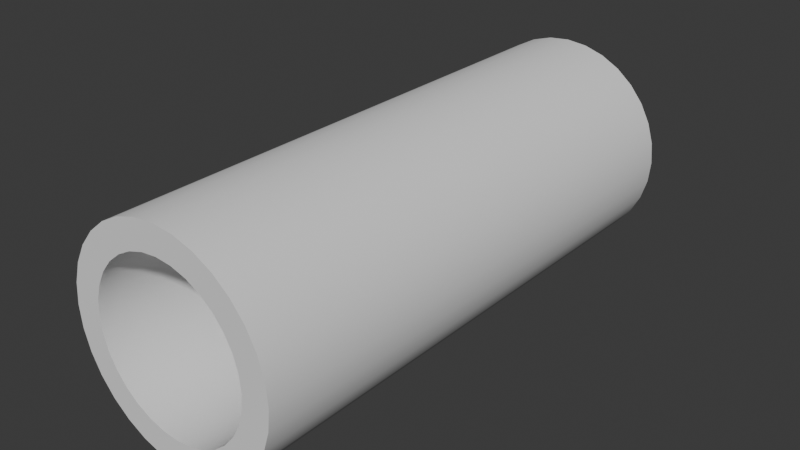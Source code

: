 # Source: RoundTube.blend  (saved by Blender 4.5.90; exported with 4.5.12 LTS)
import bpy
from mathutils import Matrix  # noqa: F401  (used for matrix-valued properties, if any)

bpy.ops.wm.read_factory_settings(use_empty=True)
scene = bpy.context.scene
scene.name = 'Scene'

# ---- collections
col_collection = bpy.data.collections.new('Collection'); scene.collection.children.link(col_collection)

# ---- node groups
ng_smooth_by_angle = bpy.data.node_groups.new('Smooth by Angle', 'GeometryNodeTree')
_s = ng_smooth_by_angle.interface.new_socket(name='Mesh', in_out='OUTPUT', socket_type='NodeSocketGeometry')
_s = ng_smooth_by_angle.interface.new_socket(name='Mesh', in_out='INPUT', socket_type='NodeSocketGeometry')
_s = ng_smooth_by_angle.interface.new_socket(name='Angle', in_out='INPUT', socket_type='NodeSocketFloat')
_s.subtype = 'ANGLE'
_s.default_value = 0.5236
_s.min_value = 0.0
_s.max_value = 3.142
_s.description = 'Maximum face angle for smooth edges'
_s = ng_smooth_by_angle.interface.new_socket(name='Ignore Sharpness', in_out='INPUT', socket_type='NodeSocketBool')
_s.force_non_field = True
ng_smooth_by_angle.description = 'Set the sharpness of mesh edges based on the angle between the neighboring faces'
ng_smooth_by_angle.is_modifier = True
_N = ng_smooth_by_angle.nodes; _L = ng_smooth_by_angle.links
n0 = _N.new('GeometryNodeSetShadeSmooth'); n0.name = 'Set Shade Smooth'; n0.location = (120, -80)
n0.domain = 'EDGE'
n1 = _N.new('GeometryNodeSetShadeSmooth'); n1.name = 'Set Shade Smooth.001'; n1.location = (300, -80)
n2 = _N.new('NodeGroupOutput'); n2.name = 'Group Output'; n2.location = (480, -80)
n3 = _N.new('GeometryNodeInputMeshEdgeAngle'); n3.name = 'Edge Angle'; n3.location = (-440, -240)
n4 = _N.new('NodeGroupInput'); n4.name = 'Group Input'; n4.location = (-80, -80)
n5 = _N.new('GeometryNodeInputEdgeSmooth'); n5.name = 'Is Edge Smooth'; n5.location = (-260, -120)
n6 = _N.new('GeometryNodeInputShadeSmooth'); n6.name = 'Is Shade Smooth'; n6.location = (-440, -397)
n7 = _N.new('FunctionNodeCompare'); n7.name = 'Compare'; n7.location = (-260, -260)
n7.operation = 'LESS_EQUAL'
n7.inputs[6].default_value = (0.0, 0.0, 0.0, 0.0)
n7.inputs[7].default_value = (0.0, 0.0, 0.0, 0.0)
n8 = _N.new('FunctionNodeBooleanMath'); n8.name = 'Boolean Math.001'; n8.location = (-80, -260)
n9 = _N.new('NodeGroupInput'); n9.name = 'Group Input.001'; n9.location = (-440, -329)
n10 = _N.new('NodeGroupInput'); n10.name = 'Group Input.002'; n10.location = (-259, -189)
n11 = _N.new('FunctionNodeBooleanMath'); n11.name = 'Boolean Math'; n11.location = (-80, -149)
n11.operation = 'OR'
n12 = _N.new('FunctionNodeBooleanMath'); n12.name = 'Boolean Math.002'; n12.location = (-260, -380)
n12.operation = 'OR'
n13 = _N.new('NodeGroupInput'); n13.name = 'Group Input.003'; n13.location = (-440, -460)
_L.new(n3.outputs[0], n7.inputs[0])
_L.new(n1.outputs[0], n2.inputs[0])
_L.new(n9.outputs[1], n7.inputs[1])
_L.new(n7.outputs[0], n8.inputs[0])
_L.new(n4.outputs[0], n0.inputs[0])
_L.new(n0.outputs[0], n1.inputs[0])
_L.new(n8.outputs[0], n0.inputs[2])
_L.new(n10.outputs[2], n11.inputs[1])
_L.new(n5.outputs[0], n11.inputs[0])
_L.new(n11.outputs[0], n0.inputs[1])
_L.new(n13.outputs[2], n12.inputs[1])
_L.new(n6.outputs[0], n12.inputs[0])
_L.new(n12.outputs[0], n8.inputs[1])
n2.is_active_output = True

# ---- world
world_world = bpy.data.worlds.new('World'); scene.world = world_world
world_world.use_nodes = True; world_world.node_tree.nodes.clear()
_N = world_world.node_tree.nodes; _L = world_world.node_tree.links
n0 = _N.new('ShaderNodeOutputWorld'); n0.name = 'World Output'; n0.location = (200, 100)
n1 = _N.new('ShaderNodeBackground'); n1.name = 'Background'; n1.location = (-200, 100)
n1.inputs[0].default_value = (0.05088, 0.05088, 0.05088, 1.0)
_L.new(n1.outputs[0], n0.inputs[0])
n0.is_active_output = True
world_world.color = (0.05088, 0.05088, 0.05088)
world_world.sun_shadow_jitter_overblur = 0.0

# ---- meshes
me_cylinder_001 = bpy.data.meshes.new('Cylinder.001')
me_cylinder_001.from_pydata([(0.0, 0.7488, -1.0), (0.0, 0.7488, 1.0), (0.1461, 0.7344, -1.0), (0.1461, 0.7344, 1.0), (0.2865, 0.6918, -1.0), (0.2865, 0.6918, 1.0), (0.416, 0.6226, -1.0), (0.416, 0.6226, 1.0), (0.5295, 0.5295, -1.0), (0.5295, 0.5295, 1.0), (0.6226, 0.416, -1.0), (0.6226, 0.416, 1.0), (0.6918, 0.2865, -1.0), (0.6918, 0.2865, 1.0), (0.7344, 0.1461, -1.0), (0.7344, 0.1461, 1.0), (0.7488, 0.0, -1.0), (0.7488, 0.0, 1.0), (0.7344, -0.1461, -1.0), (0.7344, -0.1461, 1.0), (0.6918, -0.2865, -1.0), (0.6918, -0.2865, 1.0), (0.6226, -0.416, -1.0), (0.6226, -0.416, 1.0), (0.5295, -0.5295, -1.0), (0.5295, -0.5295, 1.0), (0.416, -0.6226, -1.0), (0.416, -0.6226, 1.0), (0.2865, -0.6918, -1.0), (0.2865, -0.6918, 1.0), (0.1461, -0.7344, -1.0), (0.1461, -0.7344, 1.0), (0.0, -0.7488, -1.0), (0.0, -0.7488, 1.0), (-0.1461, -0.7344, -1.0), (-0.1461, -0.7344, 1.0), (-0.2865, -0.6918, -1.0), (-0.2865, -0.6918, 1.0), (-0.416, -0.6226, -1.0), (-0.416, -0.6226, 1.0), (-0.5295, -0.5295, -1.0), (-0.5295, -0.5295, 1.0), (-0.6226, -0.416, -1.0), (-0.6226, -0.416, 1.0), (-0.6918, -0.2865, -1.0), (-0.6918, -0.2865, 1.0), (-0.7344, -0.1461, -1.0), (-0.7344, -0.1461, 1.0), (-0.7488, 0.0, -1.0), (-0.7488, 0.0, 1.0), (-0.7344, 0.1461, -1.0), (-0.7344, 0.1461, 1.0), (-0.6918, 0.2865, -1.0), (-0.6918, 0.2865, 1.0), (-0.6226, 0.416, -1.0), (-0.6226, 0.416, 1.0), (-0.5295, 0.5295, -1.0), (-0.5295, 0.5295, 1.0), (-0.416, 0.6226, -1.0), (-0.416, 0.6226, 1.0), (-0.2865, 0.6918, -1.0), (-0.2865, 0.6918, 1.0), (-0.1461, 0.7344, -1.0), (-0.1461, 0.7344, 1.0), (0.1951, 0.9808, 1.0), (0.0, 1.0, 1.0), (0.3827, 0.9239, 1.0), (0.5556, 0.8315, 1.0), (0.7071, 0.7071, 1.0), (0.8315, 0.5556, 1.0), (0.9239, 0.3827, 1.0), (0.9808, 0.1951, 1.0), (1.0, 0.0, 1.0), (0.9808, -0.1951, 1.0), (0.9239, -0.3827, 1.0), (0.8315, -0.5556, 1.0), (0.7071, -0.7071, 1.0), (0.5556, -0.8315, 1.0), (0.3827, -0.9239, 1.0), (0.1951, -0.9808, 1.0), (0.0, -1.0, 1.0), (-0.1951, -0.9808, 1.0), (-0.3827, -0.9239, 1.0), (-0.5556, -0.8315, 1.0), (-0.7071, -0.7071, 1.0), (-0.8315, -0.5556, 1.0), (-0.9239, -0.3827, 1.0), (-0.9808, -0.1951, 1.0), (-1.0, 0.0, 1.0), (-0.9808, 0.1951, 1.0), (-0.9239, 0.3827, 1.0), (-0.8315, 0.5556, 1.0), (-0.7071, 0.7071, 1.0), (-0.5556, 0.8315, 1.0), (-0.3827, 0.9239, 1.0), (-0.1951, 0.9808, 1.0), (0.0, 1.0, -1.0), (0.1951, 0.9808, -1.0), (0.3827, 0.9239, -1.0), (0.5556, 0.8315, -1.0), (0.7071, 0.7071, -1.0), (0.8315, 0.5556, -1.0), (0.9239, 0.3827, -1.0), (0.9808, 0.1951, -1.0), (1.0, 0.0, -1.0), (0.9808, -0.1951, -1.0), (0.9239, -0.3827, -1.0), (0.8315, -0.5556, -1.0), (0.7071, -0.7071, -1.0), (0.5556, -0.8315, -1.0), (0.3827, -0.9239, -1.0), (0.1951, -0.9808, -1.0), (0.0, -1.0, -1.0), (-0.1951, -0.9808, -1.0), (-0.3827, -0.9239, -1.0), (-0.5556, -0.8315, -1.0), (-0.7071, -0.7071, -1.0), (-0.8315, -0.5556, -1.0), (-0.9239, -0.3827, -1.0), (-0.9808, -0.1951, -1.0), (-1.0, 0.0, -1.0), (-0.9808, 0.1951, -1.0), (-0.9239, 0.3827, -1.0), (-0.8315, 0.5556, -1.0), (-0.7071, 0.7071, -1.0), (-0.5556, 0.8315, -1.0), (-0.3827, 0.9239, -1.0), (-0.1951, 0.9808, -1.0)], [], [(96, 65, 64, 97), (97, 64, 66, 98), (98, 66, 67, 99), (99, 67, 68, 100), (100, 68, 69, 101), (101, 69, 70, 102), (102, 70, 71, 103), (103, 71, 72, 104), (104, 72, 73, 105), (105, 73, 74, 106), (106, 74, 75, 107), (107, 75, 76, 108), (108, 76, 77, 109), (109, 77, 78, 110), (110, 78, 79, 111), (111, 79, 80, 112), (112, 80, 81, 113), (113, 81, 82, 114), (114, 82, 83, 115), (115, 83, 84, 116), (116, 84, 85, 117), (117, 85, 86, 118), (118, 86, 87, 119), (119, 87, 88, 120), (120, 88, 89, 121), (121, 89, 90, 122), (122, 90, 91, 123), (123, 91, 92, 124), (124, 92, 93, 125), (125, 93, 94, 126), (126, 94, 95, 127), (127, 95, 65, 96), (1, 3, 64, 65), (3, 5, 66, 64), (5, 7, 67, 66), (7, 9, 68, 67), (9, 11, 69, 68), (11, 13, 70, 69), (13, 15, 71, 70), (15, 17, 72, 71), (17, 19, 73, 72), (19, 21, 74, 73), (21, 23, 75, 74), (23, 25, 76, 75), (25, 27, 77, 76), (27, 29, 78, 77), (29, 31, 79, 78), (31, 33, 80, 79), (33, 35, 81, 80), (35, 37, 82, 81), (37, 39, 83, 82), (39, 41, 84, 83), (41, 43, 85, 84), (43, 45, 86, 85), (45, 47, 87, 86), (47, 49, 88, 87), (49, 51, 89, 88), (51, 53, 90, 89), (53, 55, 91, 90), (55, 57, 92, 91), (57, 59, 93, 92), (59, 61, 94, 93), (61, 63, 95, 94), (63, 1, 65, 95), (2, 0, 96, 97), (4, 2, 97, 98), (6, 4, 98, 99), (8, 6, 99, 100), (10, 8, 100, 101), (12, 10, 101, 102), (14, 12, 102, 103), (16, 14, 103, 104), (18, 16, 104, 105), (20, 18, 105, 106), (22, 20, 106, 107), (24, 22, 107, 108), (26, 24, 108, 109), (28, 26, 109, 110), (30, 28, 110, 111), (32, 30, 111, 112), (34, 32, 112, 113), (36, 34, 113, 114), (38, 36, 114, 115), (40, 38, 115, 116), (42, 40, 116, 117), (44, 42, 117, 118), (46, 44, 118, 119), (48, 46, 119, 120), (50, 48, 120, 121), (52, 50, 121, 122), (54, 52, 122, 123), (56, 54, 123, 124), (58, 56, 124, 125), (60, 58, 125, 126), (62, 60, 126, 127), (0, 62, 127, 96), (2, 4, 5, 3), (4, 6, 7, 5), (6, 8, 9, 7), (8, 10, 11, 9), (10, 12, 13, 11), (12, 14, 15, 13), (14, 16, 17, 15), (16, 18, 19, 17), (18, 20, 21, 19), (20, 22, 23, 21), (22, 24, 25, 23), (24, 26, 27, 25), (26, 28, 29, 27), (28, 30, 31, 29), (30, 32, 33, 31), (32, 34, 35, 33), (34, 36, 37, 35), (36, 38, 39, 37), (38, 40, 41, 39), (40, 42, 43, 41), (42, 44, 45, 43), (44, 46, 47, 45), (46, 48, 49, 47), (48, 50, 51, 49), (50, 52, 53, 51), (52, 54, 55, 53), (54, 56, 57, 55), (56, 58, 59, 57), (58, 60, 61, 59), (60, 62, 63, 61), (62, 0, 1, 63), (0, 2, 3, 1)])
me_cylinder_001.polygons.foreach_set('use_smooth', [True] * 128)
_uv = me_cylinder_001.uv_layers.new(name='UVMap')
_uv.uv.foreach_set('vector', [1.0, 0.5, 1.0, 1.0, 0.9688, 1.0, 0.9688, 0.5, 0.9688, 0.5, 0.9688, 1.0, 0.9375, 1.0, 0.9375, 0.5, 0.9375, 0.5, 0.9375, 1.0, 0.9062, 1.0, 0.9062, 0.5, 0.9062, 0.5, 0.9062, 1.0, 0.875, 1.0, 0.875, 0.5, 0.875, 0.5, 0.875, 1.0, 0.8438, 1.0, 0.8438, 0.5, 0.8438, 0.5, 0.8438, 1.0, 0.8125, 1.0, 0.8125, 0.5, 0.8125, 0.5, 0.8125, 1.0, 0.7812, 1.0, 0.7812, 0.5, 0.7812, 0.5, 0.7812, 1.0, 0.75, 1.0, 0.75, 0.5, 0.75, 0.5, 0.75, 1.0, 0.7188, 1.0, 0.7188, 0.5, 0.7188, 0.5, 0.7188, 1.0, 0.6875, 1.0, 0.6875, 0.5, 0.6875, 0.5, 0.6875, 1.0, 0.6562, 1.0, 0.6562, 0.5, 0.6562, 0.5, 0.6562, 1.0, 0.625, 1.0, 0.625, 0.5, 0.625, 0.5, 0.625, 1.0, 0.5938, 1.0, 0.5938, 0.5, 0.5938, 0.5, 0.5938, 1.0, 0.5625, 1.0, 0.5625, 0.5, 0.5625, 0.5, 0.5625, 1.0, 0.5312, 1.0, 0.5312, 0.5, 0.5312, 0.5, 0.5312, 1.0, 0.5, 1.0, 0.5, 0.5, 0.5, 0.5, 0.5, 1.0, 0.4688, 1.0, 0.4688, 0.5, 0.4688, 0.5, 0.4688, 1.0, 0.4375, 1.0, 0.4375, 0.5, 0.4375, 0.5, 0.4375, 1.0, 0.4062, 1.0, 0.4062, 0.5, 0.4062, 0.5, 0.4062, 1.0, 0.375, 1.0, 0.375, 0.5, 0.375, 0.5, 0.375, 1.0, 0.3438, 1.0, 0.3438, 0.5, 0.3438, 0.5, 0.3438, 1.0, 0.3125, 1.0, 0.3125, 0.5, 0.3125, 0.5, 0.3125, 1.0, 0.2812, 1.0, 0.2812, 0.5, 0.2812, 0.5, 0.2812, 1.0, 0.25, 1.0, 0.25, 0.5, 0.25, 0.5, 0.25, 1.0, 0.2188, 1.0, 0.2188, 0.5, 0.2188, 0.5, 0.2188, 1.0, 0.1875, 1.0, 0.1875, 0.5, 0.1875, 0.5, 0.1875, 1.0, 0.1562, 1.0, 0.1562, 0.5, 0.1562, 0.5, 0.1562, 1.0, 0.125, 1.0, 0.125, 0.5, 0.125, 0.5, 0.125, 1.0, 0.09375, 1.0, 0.09375, 0.5, 0.09375, 0.5, 0.09375, 1.0, 0.0625, 1.0, 0.0625, 0.5, 0.0625, 0.5, 0.0625, 1.0, 0.03125, 1.0, 0.03125, 0.5, 0.03125, 0.5, 0.03125, 1.0, 0.0, 1.0, 0.0, 0.5, 0.25, 0.4297, 0.2851, 0.4263, 0.2968, 0.4854, 0.25, 0.49, 0.2851, 0.4263, 0.3188, 0.416, 0.3418, 0.4717, 0.2968, 0.4854, 0.3188, 0.416, 0.3498, 0.3994, 0.3833, 0.4496, 0.3418, 0.4717, 0.3498, 0.3994, 0.3771, 0.3771, 0.4197, 0.4197, 0.3833, 0.4496, 0.3771, 0.3771, 0.3994, 0.3498, 0.4496, 0.3833, 0.4197, 0.4197, 0.3994, 0.3498, 0.416, 0.3188, 0.4717, 0.3418, 0.4496, 0.3833, 0.416, 0.3188, 0.4263, 0.2851, 0.4854, 0.2968, 0.4717, 0.3418, 0.4263, 0.2851, 0.4297, 0.25, 0.49, 0.25, 0.4854, 0.2968, 0.4297, 0.25, 0.4263, 0.2149, 0.4854, 0.2032, 0.49, 0.25, 0.4263, 0.2149, 0.416, 0.1812, 0.4717, 0.1582, 0.4854, 0.2032, 0.416, 0.1812, 0.3994, 0.1502, 0.4496, 0.1167, 0.4717, 0.1582, 0.3994, 0.1502, 0.3771, 0.1229, 0.4197, 0.08029, 0.4496, 0.1167, 0.3771, 0.1229, 0.3498, 0.1006, 0.3833, 0.05045, 0.4197, 0.08029, 0.3498, 0.1006, 0.3188, 0.08397, 0.3418, 0.02827, 0.3833, 0.05045, 0.3188, 0.08397, 0.2851, 0.07374, 0.2968, 0.01461, 0.3418, 0.02827, 0.2851, 0.07374, 0.25, 0.07029, 0.25, 0.01, 0.2968, 0.01461, 0.25, 0.07029, 0.2149, 0.07374, 0.2032, 0.01461, 0.25, 0.01, 0.2149, 0.07374, 0.1812, 0.08397, 0.1582, 0.02827, 0.2032, 0.01461, 0.1812, 0.08397, 0.1502, 0.1006, 0.1167, 0.05045, 0.1582, 0.02827, 0.1502, 0.1006, 0.1229, 0.1229, 0.08029, 0.08029, 0.1167, 0.05045, 0.1229, 0.1229, 0.1006, 0.1502, 0.05045, 0.1167, 0.08029, 0.08029, 0.1006, 0.1502, 0.08397, 0.1812, 0.02827, 0.1582, 0.05045, 0.1167, 0.08397, 0.1812, 0.07374, 0.2149, 0.01461, 0.2032, 0.02827, 0.1582, 0.07374, 0.2149, 0.07029, 0.25, 0.01, 0.25, 0.01461, 0.2032, 0.07029, 0.25, 0.07374, 0.2851, 0.01461, 0.2968, 0.01, 0.25, 0.07374, 0.2851, 0.08397, 0.3188, 0.02827, 0.3418, 0.01461, 0.2968, 0.08397, 0.3188, 0.1006, 0.3498, 0.05045, 0.3833, 0.02827, 0.3418, 0.1006, 0.3498, 0.1229, 0.3771, 0.08029, 0.4197, 0.05045, 0.3833, 0.1229, 0.3771, 0.1502, 0.3994, 0.1167, 0.4496, 0.08029, 0.4197, 0.1502, 0.3994, 0.1812, 0.416, 0.1582, 0.4717, 0.1167, 0.4496, 0.1812, 0.416, 0.2149, 0.4263, 0.2032, 0.4854, 0.1582, 0.4717, 0.2149, 0.4263, 0.25, 0.4297, 0.25, 0.49, 0.2032, 0.4854, 0.7851, 0.4263, 0.75, 0.4297, 0.75, 0.49, 0.7968, 0.4854, 0.8188, 0.416, 0.7851, 0.4263, 0.7968, 0.4854, 0.8418, 0.4717, 0.8498, 0.3994, 0.8188, 0.416, 0.8418, 0.4717, 0.8833, 0.4496, 0.8771, 0.3771, 0.8498, 0.3994, 0.8833, 0.4496, 0.9197, 0.4197, 0.8994, 0.3498, 0.8771, 0.3771, 0.9197, 0.4197, 0.9496, 0.3833, 0.916, 0.3188, 0.8994, 0.3498, 0.9496, 0.3833, 0.9717, 0.3418, 0.9263, 0.2851, 0.916, 0.3188, 0.9717, 0.3418, 0.9854, 0.2968, 0.9297, 0.25, 0.9263, 0.2851, 0.9854, 0.2968, 0.99, 0.25, 0.9263, 0.2149, 0.9297, 0.25, 0.99, 0.25, 0.9854, 0.2032, 0.916, 0.1812, 0.9263, 0.2149, 0.9854, 0.2032, 0.9717, 0.1582, 0.8994, 0.1502, 0.916, 0.1812, 0.9717, 0.1582, 0.9496, 0.1167, 0.8771, 0.1229, 0.8994, 0.1502, 0.9496, 0.1167, 0.9197, 0.08029, 0.8498, 0.1006, 0.8771, 0.1229, 0.9197, 0.08029, 0.8833, 0.05045, 0.8188, 0.08397, 0.8498, 0.1006, 0.8833, 0.05045, 0.8418, 0.02827, 0.7851, 0.07374, 0.8188, 0.08397, 0.8418, 0.02827, 0.7968, 0.01461, 0.75, 0.07029, 0.7851, 0.07374, 0.7968, 0.01461, 0.75, 0.01, 0.7149, 0.07374, 0.75, 0.07029, 0.75, 0.01, 0.7032, 0.01461, 0.6812, 0.08397, 0.7149, 0.07374, 0.7032, 0.01461, 0.6582, 0.02827, 0.6502, 0.1006, 0.6812, 0.08397, 0.6582, 0.02827, 0.6167, 0.05045, 0.6229, 0.1229, 0.6502, 0.1006, 0.6167, 0.05045, 0.5803, 0.08029, 0.6006, 0.1502, 0.6229, 0.1229, 0.5803, 0.08029, 0.5504, 0.1167, 0.584, 0.1812, 0.6006, 0.1502, 0.5504, 0.1167, 0.5283, 0.1582, 0.5737, 0.2149, 0.584, 0.1812, 0.5283, 0.1582, 0.5146, 0.2032, 0.5703, 0.25, 0.5737, 0.2149, 0.5146, 0.2032, 0.51, 0.25, 0.5737, 0.2851, 0.5703, 0.25, 0.51, 0.25, 0.5146, 0.2968, 0.584, 0.3188, 0.5737, 0.2851, 0.5146, 0.2968, 0.5283, 0.3418, 0.6006, 0.3498, 0.584, 0.3188, 0.5283, 0.3418, 0.5504, 0.3833, 0.6229, 0.3771, 0.6006, 0.3498, 0.5504, 0.3833, 0.5803, 0.4197, 0.6502, 0.3994, 0.6229, 0.3771, 0.5803, 0.4197, 0.6167, 0.4496, 0.6812, 0.416, 0.6502, 0.3994, 0.6167, 0.4496, 0.6582, 0.4717, 0.7149, 0.4263, 0.6812, 0.416, 0.6582, 0.4717, 0.7032, 0.4854, 0.75, 0.4297, 0.7149, 0.4263, 0.7032, 0.4854, 0.75, 0.49, 0.7851, 0.4263, 0.8188, 0.416, 0.3188, 0.416, 0.2851, 0.4263, 0.8188, 0.416, 0.8498, 0.3994, 0.3498, 0.3994, 0.3188, 0.416, 0.8498, 0.3994, 0.8771, 0.3771, 0.3771, 0.3771, 0.3498, 0.3994, 0.8771, 0.3771, 0.8994, 0.3498, 0.3994, 0.3498, 0.3771, 0.3771, 0.8994, 0.3498, 0.916, 0.3188, 0.416, 0.3188, 0.3994, 0.3498, 0.916, 0.3188, 0.9263, 0.2851, 0.4263, 0.2851, 0.416, 0.3188, 0.9263, 0.2851, 0.9297, 0.25, 0.4297, 0.25, 0.4263, 0.2851, 0.9297, 0.25, 0.9263, 0.2149, 0.4263, 0.2149, 0.4297, 0.25, 0.9263, 0.2149, 0.916, 0.1812, 0.416, 0.1812, 0.4263, 0.2149, 0.916, 0.1812, 0.8994, 0.1502, 0.3994, 0.1502, 0.416, 0.1812, 0.8994, 0.1502, 0.8771, 0.1229, 0.3771, 0.1229, 0.3994, 0.1502, 0.8771, 0.1229, 0.8498, 0.1006, 0.3498, 0.1006, 0.3771, 0.1229, 0.8498, 0.1006, 0.8188, 0.08397, 0.3188, 0.08397, 0.3498, 0.1006, 0.8188, 0.08397, 0.7851, 0.07374, 0.2851, 0.07374, 0.3188, 0.08397, 0.7851, 0.07374, 0.75, 0.07029, 0.25, 0.07029, 0.2851, 0.07374, 0.75, 0.07029, 0.7149, 0.07374, 0.2149, 0.07374, 0.25, 0.07029, 0.7149, 0.07374, 0.6812, 0.08397, 0.1812, 0.08397, 0.2149, 0.07374, 0.6812, 0.08397, 0.6502, 0.1006, 0.1502, 0.1006, 0.1812, 0.08397, 0.6502, 0.1006, 0.6229, 0.1229, 0.1229, 0.1229, 0.1502, 0.1006, 0.6229, 0.1229, 0.6006, 0.1502, 0.1006, 0.1502, 0.1229, 0.1229, 0.6006, 0.1502, 0.584, 0.1812, 0.08397, 0.1812, 0.1006, 0.1502, 0.584, 0.1812, 0.5737, 0.2149, 0.07374, 0.2149, 0.08397, 0.1812, 0.5737, 0.2149, 0.5703, 0.25, 0.07029, 0.25, 0.07374, 0.2149, 0.5703, 0.25, 0.5737, 0.2851, 0.07374, 0.2851, 0.07029, 0.25, 0.5737, 0.2851, 0.584, 0.3188, 0.08397, 0.3188, 0.07374, 0.2851, 0.584, 0.3188, 0.6006, 0.3498, 0.1006, 0.3498, 0.08397, 0.3188, 0.6006, 0.3498, 0.6229, 0.3771, 0.1229, 0.3771, 0.1006, 0.3498, 0.6229, 0.3771, 0.6502, 0.3994, 0.1502, 0.3994, 0.1229, 0.3771, 0.6502, 0.3994, 0.6812, 0.416, 0.1812, 0.416, 0.1502, 0.3994, 0.6812, 0.416, 0.7149, 0.4263, 0.2149, 0.4263, 0.1812, 0.416, 0.7149, 0.4263, 0.75, 0.4297, 0.25, 0.4297, 0.2149, 0.4263, 0.75, 0.4297, 0.7851, 0.4263, 0.2851, 0.4263, 0.25, 0.4297])
me_cylinder_001.update()

# ---- objects
ob_cylinder = bpy.data.objects.new('Cylinder', me_cylinder_001)

# ---- transforms, parenting, visibility, modifiers, constraints
ob_cylinder.location = (0.0, 0.0, 0.0)
ob_cylinder.rotation_euler = (1.571, 0.0, 0.0)
ob_cylinder.scale = (2.0, 2.0, 5.0)
_m = ob_cylinder.modifiers.new('Smooth by Angle', 'NODES')
_m.node_group = ng_smooth_by_angle
_m.use_pin_to_last = True
_m.show_group_selector = False

# ---- collection membership
col_collection.objects.link(ob_cylinder)

# ---- scene / render settings (as saved in the file)
scene.frame_start = 1; scene.frame_end = 250; scene.frame_set(1)
scene.render.engine = 'BLENDER_EEVEE_NEXT'
bpy.context.view_layer.update()

# ---- added for rendering (the .blend has no active camera and no usable light): camera, sun
cam_auto = bpy.data.cameras.new('AutoCamera')
cam_auto.lens = 50.0
cam_auto.sensor_width = 36.0
cam_auto.clip_end = 1000.0
ob_auto_camera = bpy.data.objects.new('AutoCamera', cam_auto)
scene.collection.objects.link(ob_auto_camera)
ob_auto_camera.location = (10.63, -12.756, 8.50402)
ob_auto_camera.rotation_euler = (1.09748, -7.21219e-08, 0.694738)
scene.camera = ob_auto_camera
light_auto_sun = bpy.data.lights.new('AutoSun', 'SUN')
light_auto_sun.energy = 3.0
light_auto_sun.angle = 0.0523599
ob_auto_sun = bpy.data.objects.new('AutoSun', light_auto_sun)
scene.collection.objects.link(ob_auto_sun)
ob_auto_sun.rotation_euler = (0.872665, 0.174533, 0.523599)
bpy.context.view_layer.update()
